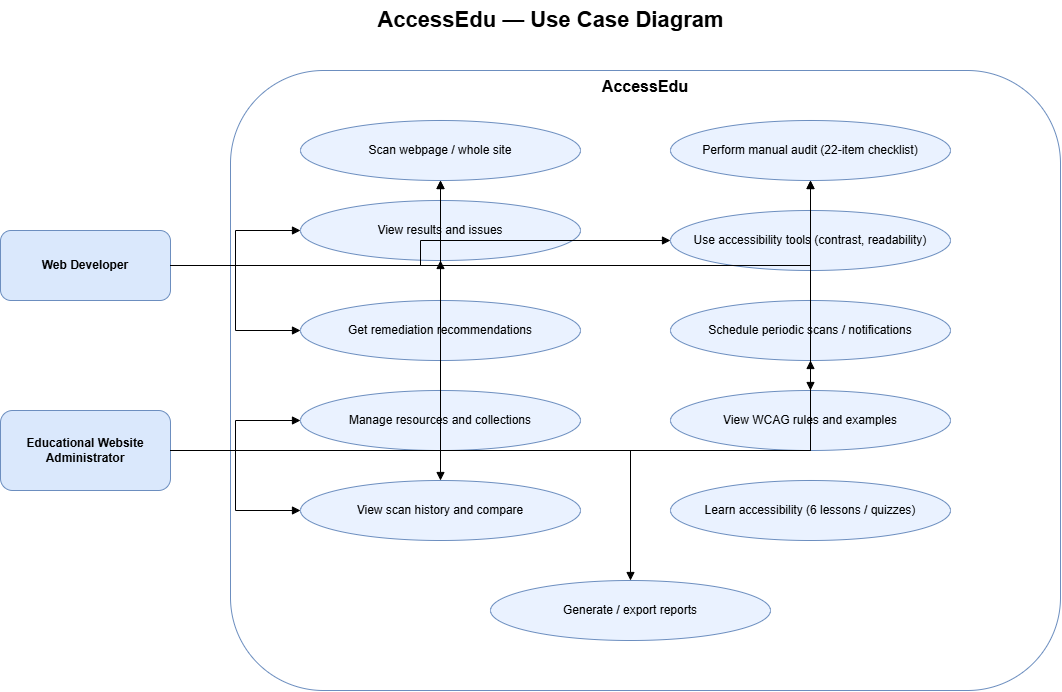

The diagram above was exported from draw.io. Its source (the exported page's mxGraphModel, read from the mxfile embedded in the PNG):
<mxGraphModel dx="1431" dy="732" grid="1" gridSize="10" guides="1" tooltips="1" connect="1" arrows="1" fold="1" page="1" pageScale="1" pageWidth="1169" pageHeight="827" math="0" shadow="0">
  <root>
    <mxCell id="0" />
    <mxCell id="1" parent="0" />
    <mxCell id="title" parent="1" style="text;html=1;fontSize=22;fontStyle=1;align=center;" value="AccessEdu — Use Case Diagram" vertex="1">
      <mxGeometry height="40" width="560" x="300" y="20" as="geometry" />
    </mxCell>
    <mxCell id="dev" parent="1" style="rounded=1;whiteSpace=wrap;html=1;fillColor=#dae8fc;strokeColor=#6c8ebf;fontStyle=1;" value="Web Developer" vertex="1">
      <mxGeometry height="70" width="170" x="30" y="250" as="geometry" />
    </mxCell>
    <mxCell id="admin" parent="1" style="rounded=1;whiteSpace=wrap;html=1;fillColor=#dae8fc;strokeColor=#6c8ebf;fontStyle=1;" value="Educational Website Administrator" vertex="1">
      <mxGeometry height="80" width="170" x="30" y="430" as="geometry" />
    </mxCell>
    <mxCell id="boundary" parent="1" style="rounded=1;whiteSpace=wrap;html=1;fillColor=none;strokeColor=#6c8ebf;fontStyle=1;fontSize=16;verticalAlign=top;" value="AccessEdu" vertex="1">
      <mxGeometry height="620" width="830" x="260" y="90" as="geometry" />
    </mxCell>
    <mxCell id="u1" parent="1" style="ellipse;whiteSpace=wrap;html=1;fillColor=#eaf2ff;strokeColor=#6c8ebf;" value="Scan webpage / whole site" vertex="1">
      <mxGeometry height="60" width="280" x="330" y="140" as="geometry" />
    </mxCell>
    <mxCell id="u2" parent="1" style="ellipse;whiteSpace=wrap;html=1;fillColor=#eaf2ff;strokeColor=#6c8ebf;" value="View results and issues" vertex="1">
      <mxGeometry height="60" width="280" x="330" y="220" as="geometry" />
    </mxCell>
    <mxCell id="u3" parent="1" style="ellipse;whiteSpace=wrap;html=1;fillColor=#eaf2ff;strokeColor=#6c8ebf;" value="Get remediation recommendations" vertex="1">
      <mxGeometry height="60" width="280" x="330" y="320" as="geometry" />
    </mxCell>
    <mxCell id="u4" parent="1" style="ellipse;whiteSpace=wrap;html=1;fillColor=#eaf2ff;strokeColor=#6c8ebf;" value="Manage resources and collections" vertex="1">
      <mxGeometry height="60" width="280" x="330" y="410" as="geometry" />
    </mxCell>
    <mxCell id="u5" parent="1" style="ellipse;whiteSpace=wrap;html=1;fillColor=#eaf2ff;strokeColor=#6c8ebf;" value="View scan history and compare" vertex="1">
      <mxGeometry height="60" width="280" x="330" y="500" as="geometry" />
    </mxCell>
    <mxCell id="u6" parent="1" style="ellipse;whiteSpace=wrap;html=1;fillColor=#eaf2ff;strokeColor=#6c8ebf;" value="Perform manual audit (22-item checklist)" vertex="1">
      <mxGeometry height="60" width="280" x="700" y="140" as="geometry" />
    </mxCell>
    <mxCell id="u7" parent="1" style="ellipse;whiteSpace=wrap;html=1;fillColor=#eaf2ff;strokeColor=#6c8ebf;" value="Use accessibility tools (contrast, readability)" vertex="1">
      <mxGeometry height="60" width="280" x="700" y="230" as="geometry" />
    </mxCell>
    <mxCell id="u8" parent="1" style="ellipse;whiteSpace=wrap;html=1;fillColor=#eaf2ff;strokeColor=#6c8ebf;" value="Schedule periodic scans / notifications" vertex="1">
      <mxGeometry height="60" width="280" x="700" y="320" as="geometry" />
    </mxCell>
    <mxCell id="u9" parent="1" style="ellipse;whiteSpace=wrap;html=1;fillColor=#eaf2ff;strokeColor=#6c8ebf;" value="View WCAG rules and examples" vertex="1">
      <mxGeometry height="60" width="280" x="700" y="410" as="geometry" />
    </mxCell>
    <mxCell id="u10" parent="1" style="ellipse;whiteSpace=wrap;html=1;fillColor=#eaf2ff;strokeColor=#6c8ebf;" value="Learn accessibility (6 lessons / quizzes)" vertex="1">
      <mxGeometry height="60" width="280" x="700" y="500" as="geometry" />
    </mxCell>
    <mxCell id="u11" parent="1" style="ellipse;whiteSpace=wrap;html=1;fillColor=#eaf2ff;strokeColor=#6c8ebf;" value="Generate / export reports" vertex="1">
      <mxGeometry height="60" width="280" x="520" y="600" as="geometry" />
    </mxCell>
    <mxCell id="e0" edge="1" parent="1" source="dev" style="edgeStyle=orthogonalEdgeStyle;rounded=0;orthogonalLoop=1;jettySize=auto;html=1;endArrow=block;endFill=1;" target="u1">
      <mxGeometry relative="1" as="geometry" />
    </mxCell>
    <mxCell id="e1" edge="1" parent="1" source="dev" style="edgeStyle=orthogonalEdgeStyle;rounded=0;orthogonalLoop=1;jettySize=auto;html=1;endArrow=block;endFill=1;" target="u2">
      <mxGeometry relative="1" as="geometry" />
    </mxCell>
    <mxCell id="e2" edge="1" parent="1" source="dev" style="edgeStyle=orthogonalEdgeStyle;rounded=0;orthogonalLoop=1;jettySize=auto;html=1;endArrow=block;endFill=1;" target="u3">
      <mxGeometry relative="1" as="geometry" />
    </mxCell>
    <mxCell id="e3" edge="1" parent="1" source="dev" style="edgeStyle=orthogonalEdgeStyle;rounded=0;orthogonalLoop=1;jettySize=auto;html=1;endArrow=block;endFill=1;" target="u5">
      <mxGeometry relative="1" as="geometry" />
    </mxCell>
    <mxCell id="e4" edge="1" parent="1" source="dev" style="edgeStyle=orthogonalEdgeStyle;rounded=0;orthogonalLoop=1;jettySize=auto;html=1;endArrow=block;endFill=1;" target="u6">
      <mxGeometry relative="1" as="geometry" />
    </mxCell>
    <mxCell id="e5" edge="1" parent="1" source="dev" style="edgeStyle=orthogonalEdgeStyle;rounded=0;orthogonalLoop=1;jettySize=auto;html=1;endArrow=block;endFill=1;" target="u7">
      <mxGeometry relative="1" as="geometry" />
    </mxCell>
    <mxCell id="e6" edge="1" parent="1" source="dev" style="edgeStyle=orthogonalEdgeStyle;rounded=0;orthogonalLoop=1;jettySize=auto;html=1;endArrow=block;endFill=1;" target="u9">
      <mxGeometry relative="1" as="geometry" />
    </mxCell>
    <mxCell id="e7" edge="1" parent="1" source="admin" style="edgeStyle=orthogonalEdgeStyle;rounded=0;orthogonalLoop=1;jettySize=auto;html=1;endArrow=block;endFill=1;" target="u1">
      <mxGeometry relative="1" as="geometry" />
    </mxCell>
    <mxCell id="e8" edge="1" parent="1" source="admin" style="edgeStyle=orthogonalEdgeStyle;rounded=0;orthogonalLoop=1;jettySize=auto;html=1;endArrow=block;endFill=1;" target="u2">
      <mxGeometry relative="1" as="geometry" />
    </mxCell>
    <mxCell id="e9" edge="1" parent="1" source="admin" style="edgeStyle=orthogonalEdgeStyle;rounded=0;orthogonalLoop=1;jettySize=auto;html=1;endArrow=block;endFill=1;" target="u4">
      <mxGeometry relative="1" as="geometry" />
    </mxCell>
    <mxCell id="e10" edge="1" parent="1" source="admin" style="edgeStyle=orthogonalEdgeStyle;rounded=0;orthogonalLoop=1;jettySize=auto;html=1;endArrow=block;endFill=1;" target="u5">
      <mxGeometry relative="1" as="geometry" />
    </mxCell>
    <mxCell id="e11" edge="1" parent="1" source="admin" style="edgeStyle=orthogonalEdgeStyle;rounded=0;orthogonalLoop=1;jettySize=auto;html=1;endArrow=block;endFill=1;" target="u6">
      <mxGeometry relative="1" as="geometry" />
    </mxCell>
    <mxCell id="e12" edge="1" parent="1" source="admin" style="edgeStyle=orthogonalEdgeStyle;rounded=0;orthogonalLoop=1;jettySize=auto;html=1;endArrow=block;endFill=1;" target="u8">
      <mxGeometry relative="1" as="geometry" />
    </mxCell>
    <mxCell id="e13" edge="1" parent="1" source="admin" style="edgeStyle=orthogonalEdgeStyle;rounded=0;orthogonalLoop=1;jettySize=auto;html=1;endArrow=block;endFill=1;" target="u11">
      <mxGeometry relative="1" as="geometry" />
    </mxCell>
  </root>
</mxGraphModel>